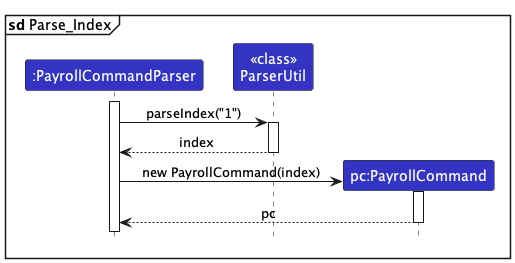

The diagram above was rendered by PlantUML. Its source (embedded in the PNG):
@startuml
!include style.puml
skinparam ArrowFontStyle plain

mainframe **sd** Parse_Index

participant ":PayrollCommandParser" as PayrollCommandParser LOGIC_COLOR
participant "<<class>>\nParserUtil" as ParserUtil LOGIC_COLOR
participant "pc:PayrollCommand" as PayrollCommand LOGIC_COLOR

activate PayrollCommandParser

PayrollCommandParser -> ParserUtil : parseIndex("1")
activate ParserUtil

ParserUtil --> PayrollCommandParser : index
deactivate ParserUtil
create PayrollCommand
PayrollCommandParser -> PayrollCommand : new PayrollCommand(index)
activate PayrollCommand
PayrollCommand --> PayrollCommandParser : pc
deactivate PayrollCommand

@enduml